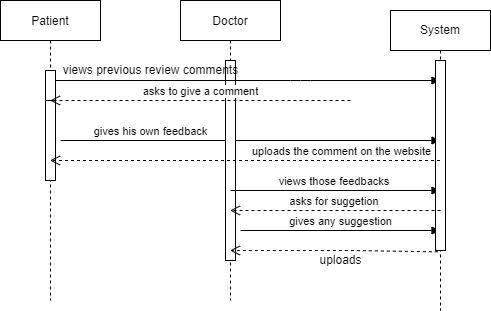

The diagram above was exported from draw.io. Its source (the exported page's mxGraphModel, read from the mxfile embedded in the PNG):
<mxGraphModel dx="782" dy="478" grid="1" gridSize="10" guides="1" tooltips="1" connect="1" arrows="1" fold="1" page="1" pageScale="1" pageWidth="850" pageHeight="1100" math="0" shadow="0">
  <root>
    <mxCell id="0" />
    <mxCell id="1" parent="0" />
    <mxCell id="3nuBFxr9cyL0pnOWT2aG-1" value="Patient" style="shape=umlLifeline;perimeter=lifelinePerimeter;container=1;collapsible=0;recursiveResize=0;rounded=0;shadow=0;strokeWidth=1;" parent="1" vertex="1">
      <mxGeometry x="120" y="80" width="100" height="300" as="geometry" />
    </mxCell>
    <mxCell id="3nuBFxr9cyL0pnOWT2aG-2" value="" style="points=[];perimeter=orthogonalPerimeter;rounded=0;shadow=0;strokeWidth=1;" parent="3nuBFxr9cyL0pnOWT2aG-1" vertex="1">
      <mxGeometry x="45" y="70" width="10" height="80" as="geometry" />
    </mxCell>
    <mxCell id="3nuBFxr9cyL0pnOWT2aG-4" value="" style="points=[];perimeter=orthogonalPerimeter;rounded=0;shadow=0;strokeWidth=1;" parent="3nuBFxr9cyL0pnOWT2aG-1" vertex="1">
      <mxGeometry x="45" y="100" width="10" height="80" as="geometry" />
    </mxCell>
    <mxCell id="4HPbKMLp2ltv__dhhpx8-7" value="gives his own feedback" style="html=1;verticalAlign=bottom;endArrow=block;rounded=0;" edge="1" parent="3nuBFxr9cyL0pnOWT2aG-1" target="4HPbKMLp2ltv__dhhpx8-1">
      <mxGeometry x="-0.5246" width="80" relative="1" as="geometry">
        <mxPoint x="60" y="140" as="sourcePoint" />
        <mxPoint x="140" y="140" as="targetPoint" />
        <mxPoint as="offset" />
      </mxGeometry>
    </mxCell>
    <mxCell id="3nuBFxr9cyL0pnOWT2aG-5" value="Doctor" style="shape=umlLifeline;perimeter=lifelinePerimeter;container=1;collapsible=0;recursiveResize=0;rounded=0;shadow=0;strokeWidth=1;" parent="1" vertex="1">
      <mxGeometry x="300" y="80" width="100" height="300" as="geometry" />
    </mxCell>
    <mxCell id="3nuBFxr9cyL0pnOWT2aG-6" value="" style="points=[];perimeter=orthogonalPerimeter;rounded=0;shadow=0;strokeWidth=1;" parent="3nuBFxr9cyL0pnOWT2aG-5" vertex="1">
      <mxGeometry x="45" y="60" width="10" height="200" as="geometry" />
    </mxCell>
    <mxCell id="4HPbKMLp2ltv__dhhpx8-5" value="asks to give a comment" style="html=1;verticalAlign=bottom;endArrow=open;dashed=1;endSize=8;rounded=0;" edge="1" parent="3nuBFxr9cyL0pnOWT2aG-5" target="3nuBFxr9cyL0pnOWT2aG-1">
      <mxGeometry relative="1" as="geometry">
        <mxPoint x="170" y="100" as="sourcePoint" />
        <mxPoint x="90" y="100" as="targetPoint" />
      </mxGeometry>
    </mxCell>
    <mxCell id="4HPbKMLp2ltv__dhhpx8-10" value="views those feedbacks&amp;nbsp;" style="html=1;verticalAlign=bottom;endArrow=block;rounded=0;" edge="1" parent="3nuBFxr9cyL0pnOWT2aG-5" target="4HPbKMLp2ltv__dhhpx8-1">
      <mxGeometry width="80" relative="1" as="geometry">
        <mxPoint x="50" y="190" as="sourcePoint" />
        <mxPoint x="130" y="190" as="targetPoint" />
      </mxGeometry>
    </mxCell>
    <mxCell id="4HPbKMLp2ltv__dhhpx8-12" value="gives any suggestion" style="html=1;verticalAlign=bottom;endArrow=block;rounded=0;" edge="1" parent="3nuBFxr9cyL0pnOWT2aG-5" target="4HPbKMLp2ltv__dhhpx8-1">
      <mxGeometry width="80" relative="1" as="geometry">
        <mxPoint x="60" y="230" as="sourcePoint" />
        <mxPoint x="140" y="230" as="targetPoint" />
      </mxGeometry>
    </mxCell>
    <mxCell id="3nuBFxr9cyL0pnOWT2aG-8" value="" style="verticalAlign=bottom;endArrow=block;shadow=0;strokeWidth=1;" parent="1" source="3nuBFxr9cyL0pnOWT2aG-2" target="4HPbKMLp2ltv__dhhpx8-1" edge="1">
      <mxGeometry relative="1" as="geometry">
        <mxPoint x="275" y="160" as="sourcePoint" />
        <mxPoint x="320" y="160" as="targetPoint" />
        <Array as="points">
          <mxPoint x="420" y="160" />
        </Array>
      </mxGeometry>
    </mxCell>
    <mxCell id="4HPbKMLp2ltv__dhhpx8-1" value="System" style="shape=umlLifeline;perimeter=lifelinePerimeter;whiteSpace=wrap;html=1;container=1;collapsible=0;recursiveResize=0;outlineConnect=0;" vertex="1" parent="1">
      <mxGeometry x="510" y="90" width="100" height="300" as="geometry" />
    </mxCell>
    <mxCell id="4HPbKMLp2ltv__dhhpx8-2" value="" style="html=1;points=[];perimeter=orthogonalPerimeter;" vertex="1" parent="4HPbKMLp2ltv__dhhpx8-1">
      <mxGeometry x="45" y="50" width="10" height="190" as="geometry" />
    </mxCell>
    <mxCell id="4HPbKMLp2ltv__dhhpx8-4" value="views previous review comments" style="text;html=1;align=center;verticalAlign=middle;resizable=0;points=[];autosize=1;strokeColor=none;fillColor=none;" vertex="1" parent="1">
      <mxGeometry x="175" y="140" width="190" height="20" as="geometry" />
    </mxCell>
    <mxCell id="4HPbKMLp2ltv__dhhpx8-8" value="uploads the comment on the website" style="html=1;verticalAlign=bottom;endArrow=open;dashed=1;endSize=8;rounded=0;" edge="1" parent="1" source="4HPbKMLp2ltv__dhhpx8-1" target="3nuBFxr9cyL0pnOWT2aG-1">
      <mxGeometry x="-0.4897" relative="1" as="geometry">
        <mxPoint x="500" y="250" as="sourcePoint" />
        <mxPoint x="390" y="250" as="targetPoint" />
        <mxPoint x="1" as="offset" />
      </mxGeometry>
    </mxCell>
    <mxCell id="4HPbKMLp2ltv__dhhpx8-11" value="asks for suggetion&amp;nbsp;" style="html=1;verticalAlign=bottom;endArrow=open;dashed=1;endSize=8;rounded=0;" edge="1" parent="1" target="3nuBFxr9cyL0pnOWT2aG-5">
      <mxGeometry relative="1" as="geometry">
        <mxPoint x="560" y="290" as="sourcePoint" />
        <mxPoint x="480" y="290" as="targetPoint" />
      </mxGeometry>
    </mxCell>
    <mxCell id="4HPbKMLp2ltv__dhhpx8-13" value="" style="html=1;verticalAlign=bottom;endArrow=open;dashed=1;endSize=8;rounded=0;exitX=0.233;exitY=1.007;exitDx=0;exitDy=0;exitPerimeter=0;" edge="1" parent="1" source="4HPbKMLp2ltv__dhhpx8-2" target="3nuBFxr9cyL0pnOWT2aG-5">
      <mxGeometry relative="1" as="geometry">
        <mxPoint x="560" y="320" as="sourcePoint" />
        <mxPoint x="480" y="320" as="targetPoint" />
        <Array as="points">
          <mxPoint x="470" y="330" />
        </Array>
      </mxGeometry>
    </mxCell>
    <mxCell id="4HPbKMLp2ltv__dhhpx8-14" value="uploads" style="text;html=1;align=center;verticalAlign=middle;resizable=0;points=[];autosize=1;strokeColor=none;fillColor=none;" vertex="1" parent="1">
      <mxGeometry x="430" y="330" width="60" height="20" as="geometry" />
    </mxCell>
  </root>
</mxGraphModel>